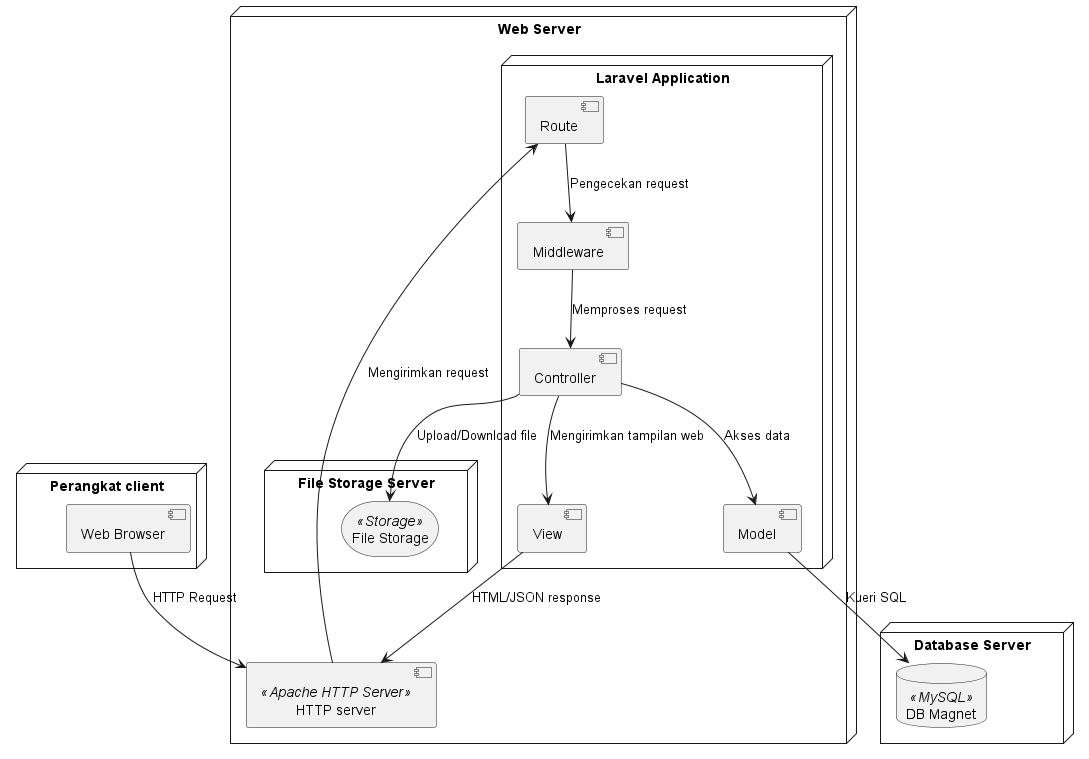

The diagram above was rendered by PlantUML. Its source (embedded in the PNG):
@startuml

node "Perangkat client" {
    [Web Browser]
}

node "Web Server" {
    component "HTTP server" <<Apache HTTP Server>>

    node "Laravel Application" {
        component "Route"
        component "Middleware"
        component "Controller"
        component "Model"
        component "View"
    }

    node "File Storage Server" {
        storage "File Storage" <<Storage>>
    }
}

node "Database Server" {
    database "DB Magnet" <<MySQL>>
}

' Connections
[Web Browser] --> "HTTP server" : HTTP Request
"HTTP server" --> "Route" : Mengirimkan request
"Route" --> "Middleware" : Pengecekan request
"Middleware" --> "Controller" : Memproses request
"Controller" --> "Model" : Akses data
"Controller" --> "View" : Mengirimkan tampilan web
"Model" --> "DB Magnet" : Kueri SQL
"View" --> "HTTP server" : HTML/JSON response
"Controller" --> "File Storage" : Upload/Download file

@enduml